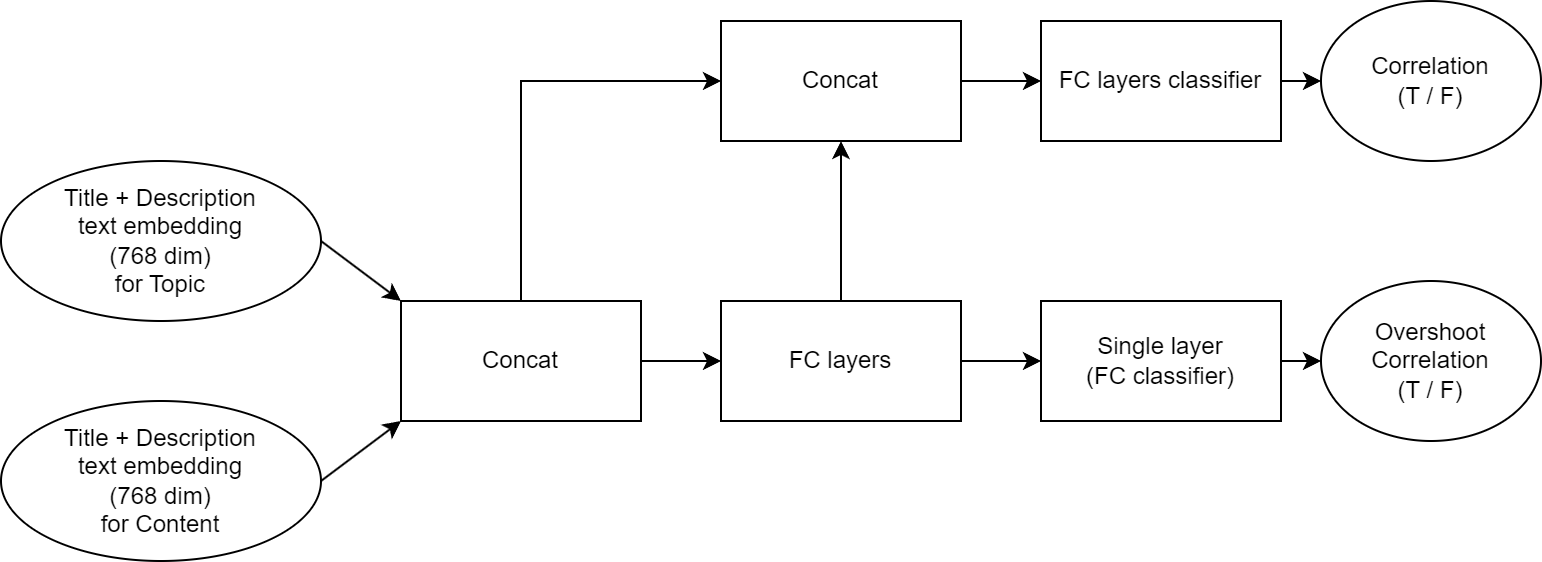

The diagram above was exported from draw.io. Its source (the exported page's mxGraphModel, read from the mxfile embedded in the PNG):
<mxGraphModel dx="2074" dy="1059" grid="1" gridSize="10" guides="1" tooltips="1" connect="1" arrows="1" fold="1" page="1" pageScale="1" pageWidth="850" pageHeight="1100" math="0" shadow="0">
  <root>
    <mxCell id="0" />
    <mxCell id="1" parent="0" />
    <mxCell id="2" value="Title + Description&lt;br&gt;text embedding&lt;br&gt;(768 dim)&lt;br&gt;for Topic" style="ellipse;whiteSpace=wrap;html=1;" vertex="1" parent="1">
      <mxGeometry x="80" y="240" width="160" height="80" as="geometry" />
    </mxCell>
    <mxCell id="3" value="Title + Description&lt;br&gt;text embedding&lt;br&gt;(768 dim)&lt;br&gt;for Content" style="ellipse;whiteSpace=wrap;html=1;" vertex="1" parent="1">
      <mxGeometry x="80" y="360" width="160" height="80" as="geometry" />
    </mxCell>
    <mxCell id="4" value="" style="endArrow=classic;html=1;rounded=0;exitX=1;exitY=0.5;exitDx=0;exitDy=0;entryX=0;entryY=0;entryDx=0;entryDy=0;" edge="1" source="2" target="6" parent="1">
      <mxGeometry width="50" height="50" relative="1" as="geometry">
        <mxPoint x="400" y="440" as="sourcePoint" />
        <mxPoint x="280" y="320" as="targetPoint" />
      </mxGeometry>
    </mxCell>
    <mxCell id="5" value="" style="endArrow=classic;html=1;rounded=0;exitX=1;exitY=0.5;exitDx=0;exitDy=0;entryX=0;entryY=1;entryDx=0;entryDy=0;" edge="1" source="3" target="6" parent="1">
      <mxGeometry width="50" height="50" relative="1" as="geometry">
        <mxPoint x="400" y="440" as="sourcePoint" />
        <mxPoint x="280" y="360" as="targetPoint" />
      </mxGeometry>
    </mxCell>
    <mxCell id="6" value="Concat" style="rounded=0;whiteSpace=wrap;html=1;" vertex="1" parent="1">
      <mxGeometry x="280" y="310" width="120" height="60" as="geometry" />
    </mxCell>
    <mxCell id="7" value="" style="endArrow=classic;html=1;rounded=0;exitX=1;exitY=0.5;exitDx=0;exitDy=0;" edge="1" source="6" target="8" parent="1">
      <mxGeometry width="50" height="50" relative="1" as="geometry">
        <mxPoint x="400" y="440" as="sourcePoint" />
        <mxPoint x="450" y="390" as="targetPoint" />
      </mxGeometry>
    </mxCell>
    <mxCell id="8" value="FC layers" style="rounded=0;whiteSpace=wrap;html=1;" vertex="1" parent="1">
      <mxGeometry x="440" y="310" width="120" height="60" as="geometry" />
    </mxCell>
    <mxCell id="9" value="" style="endArrow=classic;html=1;rounded=0;exitX=0.5;exitY=0;exitDx=0;exitDy=0;entryX=0;entryY=0.5;entryDx=0;entryDy=0;" edge="1" source="6" target="14" parent="1">
      <mxGeometry width="50" height="50" relative="1" as="geometry">
        <mxPoint x="400" y="440" as="sourcePoint" />
        <mxPoint x="440" y="200" as="targetPoint" />
        <Array as="points">
          <mxPoint x="340" y="200" />
        </Array>
      </mxGeometry>
    </mxCell>
    <mxCell id="10" value="Single layer&lt;br&gt;(FC classifier)" style="rounded=0;whiteSpace=wrap;html=1;" vertex="1" parent="1">
      <mxGeometry x="600" y="310" width="120" height="60" as="geometry" />
    </mxCell>
    <mxCell id="11" value="" style="endArrow=classic;html=1;rounded=0;exitX=1;exitY=0.5;exitDx=0;exitDy=0;entryX=0;entryY=0.5;entryDx=0;entryDy=0;" edge="1" source="8" target="10" parent="1">
      <mxGeometry width="50" height="50" relative="1" as="geometry">
        <mxPoint x="400" y="440" as="sourcePoint" />
        <mxPoint x="450" y="390" as="targetPoint" />
      </mxGeometry>
    </mxCell>
    <mxCell id="12" value="Overshoot&lt;br&gt;Correlation&lt;br&gt;(T / F)" style="ellipse;whiteSpace=wrap;html=1;" vertex="1" parent="1">
      <mxGeometry x="740" y="300" width="110" height="80" as="geometry" />
    </mxCell>
    <mxCell id="13" value="" style="endArrow=classic;html=1;rounded=0;exitX=1;exitY=0.5;exitDx=0;exitDy=0;entryX=0;entryY=0.5;entryDx=0;entryDy=0;" edge="1" source="10" target="12" parent="1">
      <mxGeometry width="50" height="50" relative="1" as="geometry">
        <mxPoint x="400" y="420" as="sourcePoint" />
        <mxPoint x="450" y="370" as="targetPoint" />
      </mxGeometry>
    </mxCell>
    <mxCell id="14" value="Concat" style="rounded=0;whiteSpace=wrap;html=1;" vertex="1" parent="1">
      <mxGeometry x="440" y="170" width="120" height="60" as="geometry" />
    </mxCell>
    <mxCell id="15" value="" style="endArrow=classic;html=1;rounded=0;exitX=1;exitY=0.5;exitDx=0;exitDy=0;entryX=0;entryY=0.5;entryDx=0;entryDy=0;" edge="1" source="14" target="16" parent="1">
      <mxGeometry width="50" height="50" relative="1" as="geometry">
        <mxPoint x="400" y="410" as="sourcePoint" />
        <mxPoint x="600" y="200" as="targetPoint" />
      </mxGeometry>
    </mxCell>
    <mxCell id="16" value="FC layers classifier" style="rounded=0;whiteSpace=wrap;html=1;" vertex="1" parent="1">
      <mxGeometry x="600" y="170" width="120" height="60" as="geometry" />
    </mxCell>
    <mxCell id="17" value="" style="endArrow=classic;html=1;rounded=0;exitX=0.5;exitY=0;exitDx=0;exitDy=0;entryX=0.5;entryY=1;entryDx=0;entryDy=0;" edge="1" source="8" target="14" parent="1">
      <mxGeometry width="50" height="50" relative="1" as="geometry">
        <mxPoint x="400" y="410" as="sourcePoint" />
        <mxPoint x="450" y="360" as="targetPoint" />
      </mxGeometry>
    </mxCell>
    <mxCell id="18" value="Correlation&lt;br&gt;(T / F)" style="ellipse;whiteSpace=wrap;html=1;" vertex="1" parent="1">
      <mxGeometry x="740" y="160" width="110" height="80" as="geometry" />
    </mxCell>
    <mxCell id="19" value="" style="endArrow=classic;html=1;rounded=0;exitX=1;exitY=0.5;exitDx=0;exitDy=0;entryX=0;entryY=0.5;entryDx=0;entryDy=0;" edge="1" source="16" target="18" parent="1">
      <mxGeometry width="50" height="50" relative="1" as="geometry">
        <mxPoint x="400" y="410" as="sourcePoint" />
        <mxPoint x="450" y="360" as="targetPoint" />
      </mxGeometry>
    </mxCell>
  </root>
</mxGraphModel>